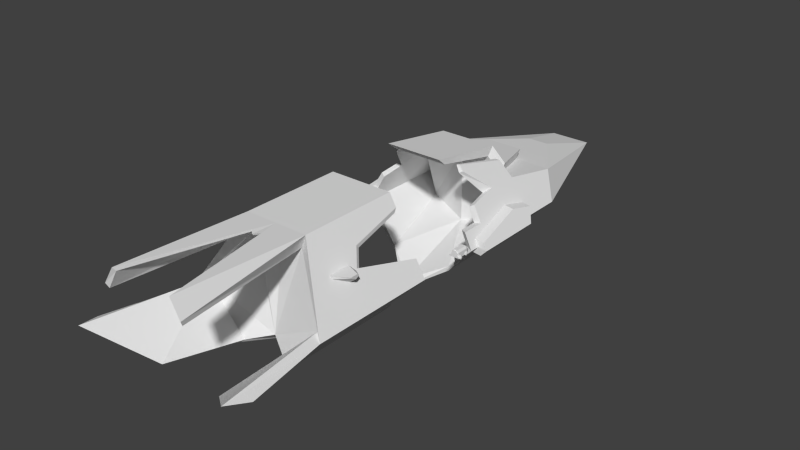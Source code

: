 # Source: titan_mirrored.blend  (saved by Blender 2.63.0; exported with 4.5.12 LTS)
import bpy
from mathutils import Matrix  # noqa: F401  (used for matrix-valued properties, if any)

bpy.ops.wm.read_factory_settings(use_empty=True)
scene = bpy.context.scene
scene.name = 'Scene'

# ---- collections
col_collection_1 = bpy.data.collections.new('Collection 1'); scene.collection.children.link(col_collection_1)

# ---- world
world_world = bpy.data.worlds.new('World'); scene.world = world_world
world_world.color = (0.05088, 0.05088, 0.05088)
world_world.use_sun_shadow = False
world_world.sun_shadow_jitter_overblur = 0.0
world_world.cycles.sampling_method = 'MANUAL'
world_world.cycles.sample_map_resolution = 256

# ---- meshes
me_cube = bpy.data.meshes.new('Cube')
me_cube.from_pydata([(11.91, 221.7, -50.0), (28.89, -150.0, -50.0), (28.89, -33.81, 50.0), (28.89, -124.0, 50.0), (18.66, 272.7, -12.05), (64.32, -150.0, -12.05), (57.16, -143.1, -7.438), (23.29, -122.4, 37.63), (20.43, -143.1, -46.78), (37.74, -193.7, -40.17), (79.46, -226.7, -10.05), (72.85, -247.0, -5.267), (29.61, -212.8, -36.49), (37.72, -244.2, 40.62), (36.53, -242.1, 36.15), (46.6, 103.1, 18.98), (37.74, 96.62, 34.49), (9.798, 214.0, 3.464), (0.0, -33.81, 50.0), (0.0, 221.7, -50.0), (0.0, -124.0, 50.0), (0.0, -113.5, -50.0), (0.0, 272.7, -12.05), (0.0, -131.3, -39.91), (28.45, -243.7, 55.39), (27.81, -241.3, 51.83), (34.84, 49.73, 39.58), (0.0, 214.0, 3.464), (0.0, 96.62, 34.49), (51.03, 151.7, 11.22), (0.0, 151.7, 11.22), (28.89, 115.3, -50.0), (64.32, 140.3, -12.05), (28.89, -40.39, -50.0), (64.32, -35.01, -12.05), (0.0, -82.1, -55.89), (31.97, 49.17, 44.82), (0.0, 36.81, 47.61), (0.0, 16.18, -66.5), (28.89, 41.19, -50.0), (35.11, -34.02, 39.1), (55.63, -34.72, 3.17), (34.32, -39.56, -44.18), (55.48, -36.35, -21.51), (40.51, -84.69, 29.65), (47.87, -92.81, 16.76), (48.23, -75.42, -29.28), (38.27, -81.87, -39.95), (4.26, -141.8, 49.34), (4.531, -143.1, 50.86), (0.0, -146.0, 49.03), (0.0, -147.3, 50.55), (29.95, 140.3, -19.41), (34.78, 103.1, 18.98), (17.66, 151.7, 11.22), (26.01, 96.62, 34.49), (0.0, 176.6, 8.122), (0.0, 109.1, 26.59), (0.0, 102.6, 42.1), (0.0, 157.7, 18.83), (34.78, 109.1, 26.59), (17.66, 157.7, 18.83), (26.01, 102.6, 42.1), (26.01, 36.81, 47.61), (0.0, 29.47, 53.93), (26.01, 29.47, 53.93), (48.81, 47.42, 15.12), (64.32, 95.66, -12.05), (59.42, 45.67, -3.467), (57.54, 44.15, -19.32), (56.57, 25.08, 1.534), (50.03, 21.97, -27.29), (64.32, 23.8, -12.05), (46.6, 43.02, -31.02), (56.57, 46.14, 1.534), (46.18, 74.57, 19.72), (64.32, 32.64, -12.05), (58.76, 32.78, -18.0), (60.91, 33.34, -6.071), (51.74, 97.81, -25.52), (55.11, 81.37, 4.082), (57.79, 103.2, -0.615), (72.68, 44.85, -13.02), (72.68, 95.66, -13.02), (67.78, 45.67, -4.442), (65.89, 44.15, -20.29), (72.68, 32.64, -13.02), (67.12, 32.78, -18.98), (69.27, 33.34, -7.046), (60.1, 97.81, -26.5), (63.47, 81.37, 3.107), (66.15, 103.2, -1.59), (29.57, -35.59, 45.2), (0.0, -35.59, 45.2), (29.57, -41.6, -46.06), (61.91, -36.69, -11.43), (0.0, -79.66, -51.44), (35.25, -35.78, 35.25), (53.98, -36.42, 2.461), (34.53, -40.84, -40.75), (53.84, -37.91, -20.06), (40.18, -82.02, 26.62), (46.89, -89.44, 14.86), (47.23, -73.57, -27.15), (38.14, -79.45, -36.88), (29.57, -98.76, 45.2), (0.0, -98.69, 45.48), (29.57, -105.8, -46.06), (59.96, -114.8, -10.61), (53.98, -113.2, 3.882), (0.0, -123.6, 49.04), (20.58, -123.5, 46.09), (0.0, -118.7, 37.29), (0.0, -116.5, -46.89), (32.63, 47.5, 38.41), (29.5, 48.02, 44.77), (0.0, 21.62, -59.97), (29.55, 40.9, -45.24), (44.92, 45.71, 12.88), (50.9, 28.48, 0.7569), (45.86, 26.08, -24.97), (56.89, 27.49, -11.37), (43.22, 42.32, -28.3), (50.9, 44.72, 0.7569), (42.89, 66.65, 16.99), (26.01, 97.44, 42.94), (26.01, 92.85, 35.31), (30.4, 99.85, 26.73), (35.35, 99.83, 29.71), (33.36, 96.62, 34.49), (0.0, 96.62, -32.84), (43.22, 116.0, -28.3), (56.89, 129.5, -11.37), (42.89, 100.8, 16.99), (33.71, 93.88, 29.95), (30.4, 95.46, 26.73), (50.92, -103.4, 11.42), (48.27, -94.21, 16.06), (45.41, -98.75, 21.06), (45.41, -119.0, 21.06), (46.98, -117.4, 18.33), (58.44, -105.5, 17.37), (58.6, -102.4, 19.18), (58.78, -103.9, 21.13), (58.78, -110.8, 21.13), (58.68, -110.2, 20.06)], [], [(22, 4, 0, 19), (44, 3, 139, 138), (27, 17, 4, 22), (45, 44, 138, 137), (11, 10, 5, 6), (21, 1, 8, 23), (5, 3, 7, 6), (11, 12, 9, 10), (8, 1, 9, 12), (6, 8, 12, 11), (10, 9, 1, 5), (7, 3, 13, 14), (129, 16, 15, 53, 127, 128), (54, 29, 17, 27, 56), (23, 6, 7), (3, 2, 18, 20), (13, 24, 25, 14), (20, 49, 24, 3), (53, 15, 29, 54), (29, 32, 4, 17), (52, 32, 31), (65, 64, 37, 63), (68, 78, 88, 84), (38, 19, 0, 31, 39), (91, 83, 67, 81), (6, 23, 8), (3, 24, 13), (24, 49, 48, 25), (51, 50, 48, 49), (32, 52, 4), (4, 52, 31, 0), (53, 54, 61, 60), (63, 37, 28, 55, 126), (30, 54, 56), (58, 62, 60, 57), (57, 60, 61, 59), (55, 127, 53, 60, 62), (54, 30, 59, 61), (55, 62, 125, 126), (62, 58, 64, 65, 125), (70, 72, 76, 78, 68, 74), (85, 87, 77, 69), (90, 91, 81, 80), (32, 67, 79, 69, 73, 39, 31), (16, 36, 26, 75, 66, 74, 68, 80, 81, 67, 32, 29, 15), (73, 69, 77, 76, 72, 71), (85, 82, 86, 87), (83, 82, 85, 89), (83, 91, 90, 84, 82), (84, 88, 86, 82), (78, 76, 86, 88), (83, 89, 79, 67), (89, 85, 69, 79), (84, 90, 80, 68), (87, 86, 76, 77), (46, 47, 104, 103), (97, 92, 2, 40), (33, 35, 96, 94), (47, 42, 99, 104), (100, 95, 34, 43), (40, 44, 101, 97), (18, 2, 92, 93), (44, 45, 102, 101), (41, 34, 95, 98), (45, 41, 98, 102), (42, 33, 94, 99), (43, 46, 103, 100), (93, 92, 105, 106), (98, 95, 108, 109), (48, 50, 110), (51, 49, 20), (48, 110, 111, 25), (111, 7, 14), (110, 112, 23, 7, 111), (100, 103, 108, 95), (108, 103, 104, 107), (104, 99, 94, 107), (25, 111, 14), (107, 94, 96, 113), (113, 106, 105, 109, 108, 107), (111, 110, 112, 7), (21, 35, 1), (35, 33, 1), (117, 116, 38, 39), (124, 118, 66, 75), (122, 117, 39, 73), (71, 72, 121, 120), (26, 36, 115, 114), (119, 121, 72, 70), (74, 66, 118, 123), (123, 119, 70, 74), (114, 124, 75, 26), (120, 122, 73, 71), (126, 125, 65, 63), (36, 16, 129, 115), (128, 134, 114, 115, 129), (117, 131, 130), (117, 130, 116), (122, 131, 117), (120, 121, 132, 131, 122), (132, 123, 118, 124, 133), (123, 132, 121, 119), (128, 134, 129), (127, 55, 28), (114, 134, 124), (124, 134, 133), (133, 134, 135), (127, 133, 135), (127, 28, 130, 131, 132, 133), (40, 2, 3, 44), (97, 101, 105, 92), (105, 101, 102, 109), (109, 102, 98), (139, 140, 145, 144), (141, 142, 143, 144, 145), (142, 141, 136, 137), (140, 136, 141, 145), (137, 138, 143, 142), (138, 139, 144, 143), (5, 140, 139), (5, 139, 3), (140, 5, 136), (45, 137, 41), (41, 137, 136, 34), (34, 136, 5), (5, 43, 34), (43, 5, 46), (46, 5, 1, 47), (33, 42, 47, 1)])
me_cube.use_remesh_preserve_volume = False
me_cube.use_remesh_preserve_attributes = False
me_cube.use_mirror_vertex_groups = False
me_cube.update()
me_cube_003 = bpy.data.meshes.new('Cube.003')
me_cube_003.from_pydata([(3.249, -5.203, -3.249), (-3.249, -5.203, -3.249), (-3.249, 5.203, -3.249), (3.249, 5.203, -3.249), (3.249, -5.203, 1.456), (-3.249, -5.203, 1.456), (-3.249, 5.203, 1.456), (3.249, 5.203, 1.456), (1.96, -5.203, 3.249), (-1.96, -5.203, 3.249), (-1.96, 5.203, 3.249), (1.96, 5.203, 3.249), (-1.727, 9.161, -2.853), (1.727, 9.161, -2.853), (-1.727, 9.161, -1.186), (1.727, 9.161, -1.186), (2.488, 7.182, -3.251), (-2.488, 7.182, -3.251), (1.727, 9.161, -1.803), (4.873, 2.601, -2.502), (3.249, 2.601, 1.456), (3.249, 5.203, -0.8961), (3.249, -5.203, -0.8961), (-3.249, 2.601, 1.456), (-5.672, -5.203, -2.502), (-4.135, 5.203, -2.502), (-5.672, -5.203, -3.249), (5.672, -5.203, -3.249), (-1.727, 9.161, -1.805), (1.96, 2.601, 3.249), (3.249, 2.601, -3.249), (-4.135, 5.203, -3.249), (-3.249, 2.601, -3.249), (-4.873, 2.601, -2.502), (-4.873, 2.601, -3.249), (-3.249, 2.601, -0.8961), (4.873, 2.601, -3.249), (-1.96, 2.601, 3.249), (3.249, 2.601, -0.8961), (-3.249, 5.203, -0.8961), (-3.249, -5.203, -0.8961), (5.672, -5.203, -2.502), (4.135, 5.203, -2.502), (4.135, 5.203, -3.249), (-1.96, -2.862, 3.249), (1.96, -2.862, 3.249), (3.249, -2.862, 1.456), (-3.249, -2.862, -3.249), (-4.873, -2.862, -3.249), (-3.249, -2.862, -0.8961), (3.249, -2.862, -3.249), (-3.249, -2.862, 1.456), (4.873, -2.862, -3.249), (4.873, -2.862, -2.502), (3.249, -2.862, -0.8961), (-4.873, -2.862, -2.502), (2.686, -5.203, -2.836), (-2.686, -5.203, -2.836), (2.686, -5.203, 1.054), (-2.686, -5.203, 1.054), (1.621, -5.203, 2.536), (-1.621, -5.203, 2.536), (2.686, -5.203, -0.8908), (-4.69, -5.203, -2.219), (-4.69, -5.203, -2.836), (4.69, -5.203, -2.836), (-2.686, -5.203, -0.8908), (4.69, -5.203, -2.219), (2.686, -6.203, -2.836), (-2.686, -6.203, -2.836), (2.686, -6.203, 1.054), (-2.686, -6.203, 1.054), (1.621, -6.203, 2.536), (-1.621, -6.203, 2.536), (2.686, -6.203, -0.8908), (-4.69, -6.203, -2.219), (-4.69, -6.203, -2.836), (4.69, -6.203, -2.836), (-2.686, -6.203, -0.8908), (4.69, -6.203, -2.219)], [], [(61, 60, 8, 9), (39, 2, 31, 25), (14, 28, 39, 6), (9, 5, 59, 61), (30, 32, 2, 3), (44, 51, 5, 9), (46, 45, 8, 4), (45, 44, 9, 8), (10, 14, 6), (21, 3, 16, 13, 18), (11, 15, 14, 10), (15, 11, 7), (16, 17, 12, 13), (3, 2, 17, 16), (46, 4, 22, 54), (33, 25, 31, 34), (53, 41, 27, 52), (23, 6, 39, 35), (7, 21, 18, 15), (42, 43, 3, 21), (60, 58, 4, 8), (30, 3, 43, 36), (55, 24, 40, 49), (19, 42, 21, 38), (47, 1, 26, 48), (50, 47, 32, 30), (10, 6, 23, 37), (7, 11, 29, 20), (11, 10, 37, 29), (7, 20, 38, 21), (47, 49, 35, 32), (42, 19, 36, 43), (51, 23, 35, 49), (54, 50, 30, 38), (25, 33, 35, 39), (19, 38, 30, 36), (2, 32, 34, 31), (54, 53, 52, 50), (41, 53, 54, 22), (35, 33, 34, 32), (37, 23, 51, 44), (20, 29, 45, 46), (24, 55, 48, 26), (5, 51, 49, 40), (48, 55, 49, 47), (29, 37, 44, 45), (0, 50, 52, 27), (0, 1, 47, 50), (20, 46, 54, 38), (64, 57, 69, 76), (72, 70, 58, 60), (66, 63, 75, 78), (66, 59, 5, 40), (40, 24, 63, 66), (67, 65, 27, 41), (1, 0, 56, 57), (41, 22, 62, 67), (26, 1, 57, 64), (0, 27, 65, 56), (24, 26, 64, 63), (22, 4, 58, 62), (70, 72, 73, 71, 78, 69, 68, 74), (74, 68, 77, 79), (75, 76, 69, 78), (73, 72, 60, 61), (78, 71, 59, 66), (61, 59, 71, 73), (67, 62, 74, 79), (63, 64, 76, 75), (79, 77, 65, 67), (57, 56, 68, 69), (56, 65, 77, 68), (62, 58, 70, 74), (28, 18, 13, 12), (14, 15, 18, 28), (28, 12, 17, 2, 39)])
_uv = me_cube_003.uv_layers.new(name='UVMap')
_uv.uv.foreach_set('vector', [0.8203, 0.03125, 0.7109, 0.03125, 0.6992, 0.007812, 0.832, 0.007812, 0.8047, 0.3555, 0.8047, 0.2773, 0.8359, 0.2773, 0.8359, 0.3008, 0.5859, 0.7656, 0.5898, 0.7852, 0.4453, 0.7773, 0.4375, 0.6992, 0.832, 0.007812, 0.875, 0.07031, 0.8555, 0.07812, 0.8203, 0.03125, 0.3516, 0.3086, 0.3516, 0.08594, 0.4375, 0.08594, 0.4375, 0.3086, 0.168, 0.625, 0.168, 0.6992, 0.08984, 0.6992, 0.08984, 0.625, 0.168, 0.5508, 0.168, 0.625, 0.08984, 0.625, 0.08984, 0.5508, 0.168, 0.8633, 0.168, 0.9922, 0.08984, 0.9922, 0.08984, 0.8633, 0.4414, 0.6289, 0.5859, 0.7656, 0.4375, 0.6992, 0.4453, 0.4727, 0.457, 0.3945, 0.5273, 0.4062, 0.5977, 0.4297, 0.5898, 0.4648, 0.4375, 0.8633, 0.6406, 0.8711, 0.6406, 0.9844, 0.4375, 0.9922, 0.5898, 0.4844, 0.4453, 0.625, 0.4375, 0.5508, 0.5078, 0.2812, 0.5078, 0.1133, 0.5742, 0.1367, 0.5742, 0.2578, 0.4375, 0.3086, 0.4375, 0.08594, 0.5078, 0.1133, 0.5078, 0.2812, 0.168, 0.5508, 0.08984, 0.5508, 0.08984, 0.4688, 0.168, 0.4688, 0.6953, 0.5977, 0.7891, 0.5977, 0.7891, 0.625, 0.6953, 0.625, 0.6211, 0.2773, 0.6016, 0.3555, 0.5742, 0.3516, 0.5977, 0.2695, 0.3555, 0.6992, 0.4375, 0.6992, 0.4453, 0.7773, 0.3594, 0.7773, 0.4375, 0.5508, 0.4453, 0.4727, 0.5898, 0.4648, 0.5898, 0.4844, 0.8008, 0.4375, 0.8008, 0.4102, 0.832, 0.4102, 0.832, 0.4922, 0.7109, 0.03125, 0.6719, 0.07812, 0.6562, 0.07031, 0.6992, 0.007812, 0.3516, 0.3086, 0.4375, 0.3086, 0.4375, 0.3398, 0.3516, 0.3594, 0.5977, 0.5117, 0.6758, 0.4922, 0.6719, 0.5898, 0.5977, 0.5898, 0.5977, 0.4141, 0.6836, 0.4297, 0.6836, 0.4922, 0.5977, 0.4922, 0.168, 0.08594, 0.08984, 0.08594, 0.08984, 0.007812, 0.168, 0.03516, 0.168, 0.3086, 0.168, 0.08594, 0.3516, 0.08594, 0.3516, 0.3086, 0.4414, 0.6289, 0.4375, 0.6992, 0.3555, 0.6992, 0.3555, 0.625, 0.4375, 0.5508, 0.4453, 0.625, 0.3594, 0.625, 0.3555, 0.5508, 0.4375, 0.8633, 0.4375, 0.9922, 0.3516, 0.9922, 0.3516, 0.8633, 0.4375, 0.5508, 0.3555, 0.5508, 0.3594, 0.4688, 0.4453, 0.4727, 0.168, 0.8633, 0.168, 0.7812, 0.3594, 0.7773, 0.3594, 0.8594, 0.6836, 0.4297, 0.5977, 0.4141, 0.6016, 0.3867, 0.6875, 0.4023, 0.168, 0.6992, 0.3555, 0.6992, 0.3594, 0.7773, 0.168, 0.7812, 0.168, 0.4688, 0.1719, 0.3867, 0.3594, 0.3906, 0.3594, 0.4688, 0.7656, 0.5742, 0.6758, 0.5898, 0.6758, 0.5117, 0.7656, 0.5117, 0.7148, 0.3867, 0.7695, 0.4414, 0.6875, 0.4414, 0.6875, 0.3867, 0.4375, 0.08594, 0.3516, 0.08594, 0.3516, 0.03516, 0.4375, 0.05859, 0.8203, 0.5898, 0.7656, 0.5352, 0.7656, 0.5078, 0.8203, 0.5078, 0.6016, 0.3555, 0.6211, 0.2773, 0.6953, 0.2773, 0.6953, 0.3555, 0.8047, 0.3555, 0.75, 0.3008, 0.75, 0.2773, 0.8047, 0.2773, 0.3555, 0.625, 0.3555, 0.6992, 0.168, 0.6992, 0.168, 0.625, 0.3555, 0.5508, 0.3594, 0.625, 0.168, 0.625, 0.168, 0.5508, 0.7891, 0.5977, 0.8711, 0.5977, 0.8711, 0.625, 0.7891, 0.625, 0.08984, 0.6992, 0.168, 0.6992, 0.168, 0.7812, 0.08984, 0.7812, 0.75, 0.2773, 0.75, 0.3008, 0.6953, 0.3555, 0.6953, 0.2773, 0.3516, 0.8633, 0.3516, 0.9922, 0.168, 0.9922, 0.168, 0.8633, 0.08984, 0.3086, 0.168, 0.3086, 0.168, 0.3594, 0.08984, 0.3867, 0.08984, 0.3086, 0.08984, 0.08594, 0.168, 0.08594, 0.168, 0.3086, 0.3555, 0.5508, 0.168, 0.5508, 0.168, 0.4688, 0.3594, 0.4688, 0.8906, 0.2617, 0.8242, 0.2617, 0.8242, 0.2266, 0.8906, 0.2266, 0.6992, 0.3867, 0.6406, 0.3867, 0.6406, 0.3555, 0.6992, 0.3555, 0.5977, 0.5898, 0.6758, 0.5898, 0.6758, 0.625, 0.5977, 0.625, 0.8555, 0.1445, 0.8555, 0.07812, 0.875, 0.07031, 0.875, 0.1445, 0.875, 0.1445, 0.9531, 0.1992, 0.9258, 0.1914, 0.8555, 0.1445, 0.6094, 0.1914, 0.6094, 0.2109, 0.5742, 0.2266, 0.5742, 0.1992, 0.875, 0.2266, 0.6562, 0.2266, 0.6719, 0.2109, 0.8555, 0.2109, 0.5742, 0.1992, 0.6562, 0.1445, 0.6719, 0.1445, 0.6094, 0.1914, 0.9531, 0.2266, 0.875, 0.2266, 0.8555, 0.2109, 0.9258, 0.2109, 0.6562, 0.2266, 0.5742, 0.2266, 0.6094, 0.2109, 0.6719, 0.2109, 0.9531, 0.1992, 0.9531, 0.2266, 0.9258, 0.2109, 0.9258, 0.1914, 0.6562, 0.1445, 0.6562, 0.07031, 0.6719, 0.07812, 0.6719, 0.1445, 0.6641, 0.6719, 0.6953, 0.625, 0.8086, 0.625, 0.8438, 0.6719, 0.8438, 0.7383, 0.8438, 0.8047, 0.6641, 0.8047, 0.6641, 0.7383, 0.6641, 0.7383, 0.6641, 0.8047, 0.5977, 0.8047, 0.5977, 0.7852, 0.9141, 0.7852, 0.9141, 0.8047, 0.8438, 0.8047, 0.8438, 0.7383, 0.8125, 0.3867, 0.6992, 0.3867, 0.6992, 0.3555, 0.8125, 0.3555, 0.9375, 0.3867, 0.8711, 0.3867, 0.8711, 0.3555, 0.9375, 0.3555, 0.8125, 0.3555, 0.8711, 0.3555, 0.8711, 0.3867, 0.8125, 0.3867, 0.8008, 0.4102, 0.8008, 0.4922, 0.7695, 0.4922, 0.7695, 0.4102, 0.6758, 0.5898, 0.6953, 0.5898, 0.6953, 0.625, 0.6758, 0.625, 0.7695, 0.4102, 0.7695, 0.3867, 0.8008, 0.3867, 0.8008, 0.4102, 0.8242, 0.2617, 0.6445, 0.2617, 0.6445, 0.2266, 0.8242, 0.2266, 0.6445, 0.2617, 0.5742, 0.2617, 0.5742, 0.2266, 0.6445, 0.2266, 0.5742, 0.3555, 0.6406, 0.3555, 0.6406, 0.3867, 0.5742, 0.3867, 0.6641, 0.9844, 0.6641, 0.8711, 0.6953, 0.8711, 0.6953, 0.9844, 0.6406, 0.9844, 0.6406, 0.8711, 0.6641, 0.8711, 0.6641, 0.9844, 0.5898, 0.7852, 0.5977, 0.8203, 0.5273, 0.8438, 0.457, 0.8555, 0.4453, 0.7773])
me_cube_003.use_remesh_preserve_volume = False
me_cube_003.use_remesh_preserve_attributes = False
me_cube_003.use_mirror_vertex_groups = False
me_cube_003.update()

# ---- objects
ob_cube_001 = bpy.data.objects.new('Cube.001', me_cube)
ob_cube = bpy.data.objects.new('Cube', me_cube_003)

# ---- transforms, parenting, visibility, modifiers, constraints
ob_cube_001.location = (0.0, 0.0, 0.0)
ob_cube_001.lineart.crease_threshold = 0.0
_m = ob_cube_001.modifiers.new('Mirror', 'MIRROR')
_m.use_clip = True
ob_cube.location = (70.0, 0.0, 0.0)
ob_cube.lineart.crease_threshold = 0.0
_m = ob_cube.modifiers.new('EdgeSplit', 'EDGE_SPLIT')

# ---- collection membership
col_collection_1.objects.link(ob_cube_001)
col_collection_1.objects.link(ob_cube)

# ---- scene / render settings (as saved in the file)
scene.frame_start = 1; scene.frame_end = 250; scene.frame_set(1)
scene.render.engine = 'BLENDER_EEVEE_NEXT'
scene.render.image_settings.color_mode = 'RGB'
scene.render.image_settings.compression = 90
scene.render.resolution_percentage = 50
scene.render.dither_intensity = 0.0
scene.render.bake_margin = 2
scene.render.bake_bias = 0.0
scene.cycles.use_denoising = False
scene.cycles.samples = 10
scene.cycles.sampling_pattern = 'TABULATED_SOBOL'
scene.cycles.light_sampling_threshold = 0.0
scene.cycles.use_adaptive_sampling = False
scene.cycles.use_light_tree = False
scene.cycles.blur_glossy = 0.0
scene.cycles.volume_bounces = 1
scene.cycles.pixel_filter_type = 'GAUSSIAN'
scene.cycles.sample_clamp_indirect = 0.0
scene.view_settings.view_transform = 'Standard'
bpy.context.view_layer.update()

# ---- added for rendering (the .blend has no active camera and no usable light): camera, sun
cam_auto = bpy.data.cameras.new('AutoCamera')
cam_auto.lens = 50.0
cam_auto.sensor_width = 36.0
cam_auto.clip_end = 9045.06
ob_auto_camera = bpy.data.objects.new('AutoCamera', cam_auto)
scene.collection.objects.link(ob_auto_camera)
ob_auto_camera.location = (515.39, -605.619, 406.761)
ob_auto_camera.rotation_euler = (1.09748, -7.21219e-08, 0.694738)
scene.camera = ob_auto_camera
light_auto_sun = bpy.data.lights.new('AutoSun', 'SUN')
light_auto_sun.energy = 3.0
light_auto_sun.angle = 0.0523599
ob_auto_sun = bpy.data.objects.new('AutoSun', light_auto_sun)
scene.collection.objects.link(ob_auto_sun)
ob_auto_sun.rotation_euler = (0.872665, 0.174533, 0.523599)
bpy.context.view_layer.update()
